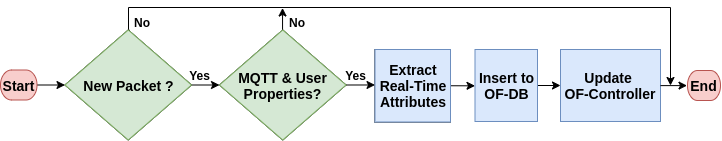

The diagram above was exported from draw.io. Its source (the exported page's mxGraphModel, read from the mxfile embedded in the PNG):
<mxGraphModel dx="3586" dy="615" grid="1" gridSize="10" guides="1" tooltips="1" connect="1" arrows="1" fold="1" page="1" pageScale="1" pageWidth="850" pageHeight="1100" background="#ffffff" math="0" shadow="0">
  <root>
    <mxCell id="0" />
    <mxCell id="1" parent="0" />
    <mxCell id="2" value="&lt;font style=&quot;font-size: 14px&quot; face=&quot;Helvetica&quot;&gt;&lt;b&gt;End&lt;/b&gt;&lt;/font&gt;" style="strokeWidth=1;html=1;shape=mxgraph.flowchart.terminator;whiteSpace=wrap;rounded=0;shadow=0;labelBackgroundColor=none;fontFamily=Verdana;fontSize=8;align=center;fillColor=#f8cecc;strokeColor=#b85450;" vertex="1" parent="1">
      <mxGeometry x="-23" y="598" width="33" height="30" as="geometry" />
    </mxCell>
    <mxCell id="3" style="edgeStyle=orthogonalEdgeStyle;rounded=0;orthogonalLoop=1;jettySize=auto;html=1;exitX=1;exitY=0.5;exitDx=0;exitDy=0;entryX=0;entryY=0.5;entryDx=0;entryDy=0;" edge="1" source="5" target="8" parent="1">
      <mxGeometry relative="1" as="geometry" />
    </mxCell>
    <mxCell id="4" style="edgeStyle=orthogonalEdgeStyle;rounded=0;orthogonalLoop=1;jettySize=auto;html=1;" edge="1" parent="1">
      <mxGeometry relative="1" as="geometry">
        <mxPoint x="-427.9499999999998" y="535.5" as="targetPoint" />
        <mxPoint x="-427.9499999999998" y="557.5" as="sourcePoint" />
        <Array as="points">
          <mxPoint x="-427.95" y="557.5" />
          <mxPoint x="-427.95" y="535.5" />
        </Array>
      </mxGeometry>
    </mxCell>
    <mxCell id="5" value="&lt;font style=&quot;font-size: 14px&quot; face=&quot;Helvetica&quot;&gt;&lt;b&gt;New Packet ?&lt;/b&gt;&lt;/font&gt;" style="rhombus;whiteSpace=wrap;html=1;rounded=0;shadow=0;labelBackgroundColor=none;strokeWidth=1;fontFamily=Verdana;fontSize=8;align=center;fillColor=none;sketch=0;" vertex="1" parent="1">
      <mxGeometry x="-645.5" y="557.5" width="126.5" height="110" as="geometry" />
    </mxCell>
    <mxCell id="6" style="edgeStyle=orthogonalEdgeStyle;rounded=0;orthogonalLoop=1;jettySize=auto;html=1;exitX=1;exitY=0.5;exitDx=0;exitDy=0;entryX=0;entryY=0.5;entryDx=0;entryDy=0;" edge="1" source="8" target="11" parent="1">
      <mxGeometry relative="1" as="geometry" />
    </mxCell>
    <mxCell id="7" style="edgeStyle=orthogonalEdgeStyle;rounded=0;orthogonalLoop=1;jettySize=auto;html=1;exitX=0.183;exitY=0.915;exitDx=0;exitDy=0;exitPerimeter=0;" edge="1" source="12" parent="1">
      <mxGeometry relative="1" as="geometry">
        <mxPoint x="-461.75" y="557.5" as="sourcePoint" />
        <mxPoint x="-40" y="613" as="targetPoint" />
        <Array as="points">
          <mxPoint x="-582" y="535" />
          <mxPoint x="-40" y="535" />
        </Array>
      </mxGeometry>
    </mxCell>
    <mxCell id="8" value="&lt;font style=&quot;font-size: 14px&quot; face=&quot;Helvetica&quot;&gt;&lt;b&gt;MQTT &amp;amp; User Properties?&lt;/b&gt;&lt;/font&gt;" style="rhombus;whiteSpace=wrap;html=1;rounded=0;shadow=0;labelBackgroundColor=none;strokeWidth=1;fontFamily=Verdana;fontSize=8;align=center;fillColor=none;" vertex="1" parent="1">
      <mxGeometry x="-491" y="557.5" width="126.5" height="110" as="geometry" />
    </mxCell>
    <mxCell id="9" value="&lt;b&gt;No&lt;/b&gt;" style="text;html=1;strokeColor=none;fillColor=none;align=center;verticalAlign=middle;whiteSpace=wrap;rounded=0;" vertex="1" parent="1">
      <mxGeometry x="-432.75" y="539.5" width="40" height="20" as="geometry" />
    </mxCell>
    <mxCell id="10" style="edgeStyle=orthogonalEdgeStyle;rounded=0;orthogonalLoop=1;jettySize=auto;html=1;exitX=1;exitY=0.5;exitDx=0;exitDy=0;entryX=0;entryY=0.5;entryDx=0;entryDy=0;" edge="1" source="11" target="17" parent="1">
      <mxGeometry relative="1" as="geometry" />
    </mxCell>
    <mxCell id="11" value="&lt;font style=&quot;font-size: 14px&quot; face=&quot;Helvetica&quot;&gt;&lt;b&gt;Extract Real-Time Attributes&lt;/b&gt;&lt;/font&gt;" style="rounded=0;whiteSpace=wrap;html=1;shadow=0;labelBackgroundColor=none;strokeWidth=1;fontFamily=Verdana;fontSize=8;align=center;fillColor=none;" vertex="1" parent="1">
      <mxGeometry x="-335.5" y="577" width="75.5" height="72.5" as="geometry" />
    </mxCell>
    <mxCell id="12" value="&lt;b&gt;No&lt;/b&gt;" style="text;html=1;strokeColor=none;fillColor=none;align=center;verticalAlign=middle;whiteSpace=wrap;rounded=0;" vertex="1" parent="1">
      <mxGeometry x="-588" y="539.5" width="40" height="20" as="geometry" />
    </mxCell>
    <mxCell id="13" value="&lt;b&gt;Yes&lt;/b&gt;" style="text;html=1;strokeColor=none;fillColor=none;align=center;verticalAlign=middle;whiteSpace=wrap;rounded=0;" vertex="1" parent="1">
      <mxGeometry x="-374.5" y="592.5" width="39" height="20" as="geometry" />
    </mxCell>
    <mxCell id="14" style="edgeStyle=orthogonalEdgeStyle;rounded=0;orthogonalLoop=1;jettySize=auto;html=1;exitX=1;exitY=0.5;exitDx=0;exitDy=0;exitPerimeter=0;entryX=0;entryY=0.5;entryDx=0;entryDy=0;curved=1;" edge="1" source="15" target="5" parent="1">
      <mxGeometry relative="1" as="geometry" />
    </mxCell>
    <mxCell id="15" value="&lt;font style=&quot;font-size: 14px&quot; face=&quot;Helvetica&quot;&gt;&lt;b&gt;Start&lt;/b&gt;&lt;/font&gt;" style="strokeWidth=1;html=1;shape=mxgraph.flowchart.terminator;whiteSpace=wrap;rounded=0;shadow=0;labelBackgroundColor=none;fontFamily=Verdana;fontSize=8;align=center;fillColor=#f8cecc;strokeColor=#b85450;" vertex="1" parent="1">
      <mxGeometry x="-710" y="597.5" width="36.5" height="30" as="geometry" />
    </mxCell>
    <mxCell id="16" style="edgeStyle=orthogonalEdgeStyle;rounded=0;orthogonalLoop=1;jettySize=auto;html=1;exitX=1;exitY=0.5;exitDx=0;exitDy=0;entryX=0;entryY=0.5;entryDx=0;entryDy=0;" edge="1" source="17" target="18" parent="1">
      <mxGeometry relative="1" as="geometry" />
    </mxCell>
    <mxCell id="17" value="&lt;font style=&quot;font-size: 14px&quot; face=&quot;Helvetica&quot;&gt;&lt;b&gt;Insert to OF-DB&lt;/b&gt;&lt;/font&gt;" style="rounded=0;whiteSpace=wrap;html=1;shadow=0;labelBackgroundColor=none;strokeWidth=1;fontFamily=Verdana;fontSize=8;align=center;fillColor=#dae8fc;strokeColor=#6c8ebf;" vertex="1" parent="1">
      <mxGeometry x="-235.5" y="577" width="62.5" height="72" as="geometry" />
    </mxCell>
    <mxCell id="18" value="&lt;font style=&quot;font-size: 14px&quot; face=&quot;Helvetica&quot;&gt;&lt;b&gt;Update &lt;br&gt;OF-Controller&lt;/b&gt;&lt;/font&gt;" style="rounded=0;whiteSpace=wrap;html=1;shadow=0;labelBackgroundColor=none;strokeWidth=1;fontFamily=Verdana;fontSize=8;align=center;fillColor=#dae8fc;strokeColor=#6c8ebf;" vertex="1" parent="1">
      <mxGeometry x="-150" y="577" width="100" height="72" as="geometry" />
    </mxCell>
    <mxCell id="19" value="&lt;b&gt;Yes&lt;/b&gt;" style="text;html=1;strokeColor=none;fillColor=none;align=center;verticalAlign=middle;whiteSpace=wrap;rounded=0;" vertex="1" parent="1">
      <mxGeometry x="-530" y="592.5" width="39" height="20" as="geometry" />
    </mxCell>
    <mxCell id="20" style="edgeStyle=orthogonalEdgeStyle;rounded=0;orthogonalLoop=1;jettySize=auto;html=1;exitX=1;exitY=0.5;exitDx=0;exitDy=0;entryX=0;entryY=0.5;entryDx=0;entryDy=0;" edge="1" parent="1">
      <mxGeometry relative="1" as="geometry">
        <mxPoint x="-50" y="613.1100000000001" as="sourcePoint" />
        <mxPoint x="-23.5" y="613.1100000000001" as="targetPoint" />
      </mxGeometry>
    </mxCell>
    <mxCell id="21" value="&lt;font style=&quot;font-size: 14px&quot; face=&quot;Helvetica&quot;&gt;&lt;b&gt;New Packet ?&lt;/b&gt;&lt;/font&gt;" style="rhombus;whiteSpace=wrap;html=1;rounded=0;shadow=0;labelBackgroundColor=none;strokeWidth=1;fontFamily=Verdana;fontSize=8;align=center;fillColor=#d5e8d4;sketch=0;strokeColor=#82b366;" vertex="1" parent="1">
      <mxGeometry x="-645.5" y="557.5" width="126.5" height="110" as="geometry" />
    </mxCell>
    <mxCell id="22" value="&lt;font style=&quot;font-size: 14px&quot; face=&quot;Helvetica&quot;&gt;&lt;b&gt;MQTT &amp;amp; User Properties?&lt;/b&gt;&lt;/font&gt;" style="rhombus;whiteSpace=wrap;html=1;rounded=0;shadow=0;labelBackgroundColor=none;strokeWidth=1;fontFamily=Verdana;fontSize=8;align=center;fillColor=#d5e8d4;strokeColor=#82b366;" vertex="1" parent="1">
      <mxGeometry x="-491" y="557.5" width="126.5" height="110" as="geometry" />
    </mxCell>
    <mxCell id="23" value="&lt;font style=&quot;font-size: 14px&quot; face=&quot;Helvetica&quot;&gt;&lt;b&gt;Extract Real-Time Attributes&lt;/b&gt;&lt;/font&gt;" style="rounded=0;whiteSpace=wrap;html=1;shadow=0;labelBackgroundColor=none;strokeWidth=1;fontFamily=Verdana;fontSize=8;align=center;fillColor=#dae8fc;strokeColor=#6c8ebf;" vertex="1" parent="1">
      <mxGeometry x="-335.5" y="577" width="75.5" height="72.5" as="geometry" />
    </mxCell>
  </root>
</mxGraphModel>